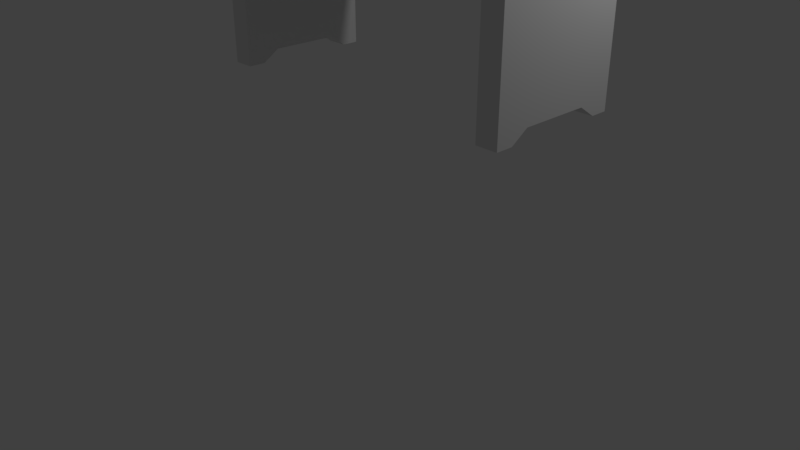 # Source: Silvestre_BenchOne.blend  (saved by Blender 2.78.0; exported with 4.5.12 LTS)
import bpy
from mathutils import Matrix  # noqa: F401  (used for matrix-valued properties, if any)

bpy.ops.wm.read_factory_settings(use_empty=True)
scene = bpy.context.scene
scene.name = 'Scene'

# ---- collections
col_collection_1 = bpy.data.collections.new('Collection 1'); scene.collection.children.link(col_collection_1)

# ---- materials (node trees are filled in below, after node groups)
mat_material = bpy.data.materials.new('Material')
mat_material.alpha_threshold = 0.0
mat_material.use_transparent_shadow = False
mat_material.roughness = 0.5
mat_material.line_color = (0.0, 0.0, 0.0, 1.0)

# ---- material node trees

# ---- world
world_world = bpy.data.worlds.new('World'); scene.world = world_world
world_world.color = (0.05088, 0.05088, 0.05088)
world_world.use_sun_shadow = False
world_world.sun_shadow_jitter_overblur = 0.0
world_world.cycles.sampling_method = 'MANUAL'

# ---- cameras
cam_camera = bpy.data.cameras.new('Camera')
cam_camera.clip_end = 100.0
cam_camera.lens = 35.0
cam_camera.sensor_width = 32.0
cam_camera.sensor_height = 18.0
cam_camera.ortho_scale = 7.314
cam_camera.dof.focus_distance = 0.0
cam_camera.dof.aperture_fstop = 128.0

# ---- lights
light_lamp = bpy.data.lights.new('Lamp', 'POINT')
light_lamp.transmission_factor = 0.0
light_lamp.cutoff_distance = 30.0
light_lamp.energy = 100.0
light_lamp.shadow_buffer_clip_start = 1.001
light_lamp.shadow_soft_size = 0.1
light_lamp.shadow_maximum_resolution = 0.006
light_lamp.use_absolute_resolution = True

# ---- meshes
me_cube = bpy.data.meshes.new('Cube')
me_cube.from_pydata([(2.934, 0.745, 0.3565), (2.934, -1.255, 0.3565), (2.619, -1.255, 0.3565), (2.619, 0.745, 0.3565), (2.934, 0.745, 2.412), (2.934, -1.255, 2.412), (2.619, -1.255, 2.412), (2.619, 0.745, 2.412), (2.934, -0.255, 0.5217), (2.776, 0.745, 0.3565), (2.776, -1.255, 0.3565), (2.619, -0.255, 0.5217), (2.776, -0.255, 0.5421), (2.934, -0.755, 0.5217), (2.697, 0.745, 0.3565), (2.697, -1.255, 0.3565), (2.619, 0.245, 0.5217), (2.934, 0.245, 0.5217), (2.855, 0.745, 0.3565), (2.855, -1.255, 0.3565), (2.619, -0.755, 0.5217), (2.697, -0.255, 0.5217), (2.855, -0.255, 0.5217), (2.776, 0.245, 0.5217), (2.776, -0.755, 0.5217), (2.855, -0.755, 0.5217), (2.855, 0.245, 0.5217), (2.697, 0.245, 0.5217), (2.697, -0.755, 0.5217), (2.934, -1.005, 0.3565), (2.658, 0.745, 0.3565), (2.658, -1.255, 0.3565), (2.619, 0.495, 0.3565), (2.934, -0.005012, 0.5217), (2.816, 0.745, 0.3565), (2.816, -1.255, 0.3565), (2.619, -0.505, 0.5217), (2.658, -0.255, 0.5217), (2.816, -0.255, 0.5319), (2.776, 0.495, 0.3565), (2.776, -0.505, 0.5319), (2.934, -0.505, 0.5217), (2.737, 0.745, 0.3565), (2.737, -1.255, 0.3565), (2.619, -0.005012, 0.5217), (2.934, 0.495, 0.3565), (2.894, 0.745, 0.3565), (2.894, -1.255, 0.3565), (2.619, -1.005, 0.3565), (2.737, -0.255, 0.5319), (2.894, -0.255, 0.5217), (2.776, -0.005012, 0.5319), (2.776, -1.005, 0.3565), (2.816, -0.755, 0.5217), (2.894, -0.755, 0.5217), (2.855, -0.505, 0.5217), (2.855, -1.005, 0.3565), (2.816, 0.245, 0.5217), (2.894, 0.245, 0.5217), (2.855, 0.495, 0.3565), (2.855, -0.005012, 0.5217), (2.658, 0.245, 0.5217), (2.737, 0.245, 0.5217), (2.697, 0.495, 0.3565), (2.697, -0.005012, 0.5217), (2.658, -0.755, 0.5217), (2.737, -0.755, 0.5217), (2.697, -0.505, 0.5217), (2.697, -1.005, 0.3565), (2.737, -1.005, 0.3565), (2.737, -0.505, 0.5268), (2.658, -0.505, 0.5217), (2.737, -0.005012, 0.5268), (2.737, 0.495, 0.3565), (2.658, 0.495, 0.3565), (2.894, -0.005012, 0.5217), (2.894, 0.495, 0.3565), (2.816, 0.495, 0.3565), (2.894, -1.005, 0.3565), (2.894, -0.505, 0.5217), (2.816, -0.505, 0.5268), (2.816, -1.005, 0.3565), (2.816, -0.005012, 0.5268), (2.658, -0.005012, 0.5217), (2.658, -1.005, 0.3565), (2.934, -0.255, 2.274), (2.776, 0.745, 2.412), (2.776, -1.255, 2.412), (2.619, -0.255, 2.274), (2.776, -0.255, 2.274), (2.934, -0.755, 2.296), (2.697, 0.745, 2.412), (2.697, -1.255, 2.412), (2.619, 0.245, 2.296), (2.934, 0.245, 2.296), (2.855, 0.745, 2.412), (2.855, -1.255, 2.412), (2.619, -0.755, 2.296), (2.776, -0.755, 2.296), (2.776, 0.245, 2.296), (2.855, -0.255, 2.274), (2.697, -0.255, 2.274), (2.697, 0.245, 2.296), (2.855, 0.245, 2.296), (2.855, -0.755, 2.296), (2.697, -0.755, 2.296), (2.934, -1.005, 2.359), (2.658, 0.745, 2.412), (2.658, -1.255, 2.412), (2.619, 0.495, 2.359), (2.934, -0.005013, 2.274), (2.816, 0.745, 2.412), (2.816, -1.255, 2.412), (2.619, -0.505, 2.274), (2.776, -1.005, 2.359), (2.776, -0.005012, 2.274), (2.894, -0.255, 2.274), (2.737, -0.255, 2.274), (2.934, -0.505, 2.274), (2.737, 0.745, 2.412), (2.737, -1.255, 2.412), (2.619, -0.005012, 2.274), (2.934, 0.495, 2.359), (2.894, 0.745, 2.412), (2.894, -1.255, 2.412), (2.619, -1.005, 2.359), (2.776, -0.505, 2.274), (2.776, 0.495, 2.359), (2.816, -0.255, 2.274), (2.658, -0.255, 2.274), (2.697, -0.005012, 2.274), (2.697, 0.495, 2.359), (2.737, 0.245, 2.296), (2.658, 0.245, 2.296), (2.855, -0.005013, 2.274), (2.855, 0.495, 2.359), (2.894, 0.245, 2.296), (2.816, 0.245, 2.296), (2.855, -1.005, 2.359), (2.855, -0.505, 2.274), (2.894, -0.755, 2.296), (2.816, -0.755, 2.296), (2.697, -1.005, 2.359), (2.697, -0.505, 2.274), (2.737, -0.755, 2.296), (2.658, -0.755, 2.296), (2.658, -0.505, 2.274), (2.737, -0.505, 2.274), (2.737, -1.005, 2.359), (2.816, -0.505, 2.274), (2.894, -0.505, 2.274), (2.894, -1.005, 2.359), (2.816, 0.495, 2.359), (2.894, 0.495, 2.359), (2.894, -0.005013, 2.274), (2.658, 0.495, 2.359), (2.737, 0.495, 2.359), (2.737, -0.005012, 2.274), (2.658, -0.005012, 2.274), (2.816, -0.005012, 2.274), (2.816, -1.005, 2.359), (2.658, -1.005, 2.359), (-1.72, 0.7388, 0.3366), (-1.72, -1.261, 0.3366), (-2.036, -1.261, 0.3366), (-2.036, 0.7388, 0.3366), (-1.72, 0.7388, 2.392), (-1.72, -1.261, 2.392), (-2.036, -1.261, 2.392), (-2.036, 0.7388, 2.392), (-1.72, -0.2612, 0.5017), (-1.878, 0.7388, 0.3366), (-1.878, -1.261, 0.3366), (-2.036, -0.2612, 0.5017), (-1.878, -0.2612, 0.5222), (-1.72, -0.7612, 0.5017), (-1.957, 0.7388, 0.3366), (-1.957, -1.261, 0.3366), (-2.036, 0.2388, 0.5017), (-1.72, 0.2388, 0.5017), (-1.799, 0.7388, 0.3366), (-1.799, -1.261, 0.3366), (-2.036, -0.7612, 0.5017), (-1.957, -0.2612, 0.5017), (-1.799, -0.2612, 0.5017), (-1.878, 0.2388, 0.5017), (-1.878, -0.7612, 0.5017), (-1.799, -0.7612, 0.5017), (-1.799, 0.2388, 0.5017), (-1.957, 0.2388, 0.5017), (-1.957, -0.7612, 0.5017), (-1.72, -1.011, 0.3366), (-1.996, 0.7388, 0.3366), (-1.996, -1.261, 0.3366), (-2.036, 0.4888, 0.3366), (-1.72, -0.0112, 0.5017), (-1.838, 0.7388, 0.3366), (-1.838, -1.261, 0.3366), (-2.036, -0.5112, 0.5017), (-1.996, -0.2612, 0.5017), (-1.838, -0.2612, 0.512), (-1.878, 0.4888, 0.3366), (-1.878, -0.5112, 0.512), (-1.72, -0.5112, 0.5017), (-1.917, 0.7388, 0.3366), (-1.917, -1.261, 0.3366), (-2.036, -0.0112, 0.5017), (-1.72, 0.4888, 0.3366), (-1.76, 0.7388, 0.3366), (-1.76, -1.261, 0.3366), (-2.036, -1.011, 0.3366), (-1.917, -0.2612, 0.512), (-1.76, -0.2612, 0.5017), (-1.878, -0.0112, 0.512), (-1.878, -1.011, 0.3366), (-1.838, -0.7612, 0.5017), (-1.76, -0.7612, 0.5017), (-1.799, -0.5112, 0.5017), (-1.799, -1.011, 0.3366), (-1.838, 0.2388, 0.5017), (-1.76, 0.2388, 0.5017), (-1.799, 0.4888, 0.3366), (-1.799, -0.0112, 0.5017), (-1.996, 0.2388, 0.5017), (-1.917, 0.2388, 0.5017), (-1.957, 0.4888, 0.3366), (-1.957, -0.0112, 0.5017), (-1.996, -0.7612, 0.5017), (-1.917, -0.7612, 0.5017), (-1.957, -0.5112, 0.5017), (-1.957, -1.011, 0.3366), (-1.917, -1.011, 0.3366), (-1.917, -0.5112, 0.5069), (-1.996, -0.5112, 0.5017), (-1.917, -0.0112, 0.5069), (-1.917, 0.4888, 0.3366), (-1.996, 0.4888, 0.3366), (-1.76, -0.0112, 0.5017), (-1.76, 0.4888, 0.3366), (-1.838, 0.4888, 0.3366), (-1.76, -1.011, 0.3366), (-1.76, -0.5112, 0.5017), (-1.838, -0.5112, 0.5069), (-1.838, -1.011, 0.3366), (-1.838, -0.0112, 0.5069), (-1.996, -0.0112, 0.5017), (-1.996, -1.011, 0.3366), (-1.72, -0.2612, 2.254), (-1.878, 0.7388, 2.392), (-1.878, -1.261, 2.392), (-2.036, -0.2612, 2.254), (-1.878, -0.2612, 2.254), (-1.72, -0.7612, 2.276), (-1.957, 0.7388, 2.392), (-1.957, -1.261, 2.392), (-2.036, 0.2388, 2.276), (-1.72, 0.2388, 2.276), (-1.799, 0.7388, 2.392), (-1.799, -1.261, 2.392), (-2.036, -0.7612, 2.276), (-1.878, -0.7612, 2.276), (-1.878, 0.2388, 2.276), (-1.799, -0.2612, 2.254), (-1.957, -0.2612, 2.254), (-1.957, 0.2388, 2.276), (-1.799, 0.2388, 2.276), (-1.799, -0.7612, 2.276), (-1.957, -0.7612, 2.276), (-1.72, -1.011, 2.339), (-1.996, 0.7388, 2.392), (-1.996, -1.261, 2.392), (-2.036, 0.4888, 2.339), (-1.72, -0.0112, 2.254), (-1.838, 0.7388, 2.392), (-1.838, -1.261, 2.392), (-2.036, -0.5112, 2.254), (-1.878, -1.011, 2.339), (-1.878, -0.0112, 2.254), (-1.76, -0.2612, 2.254), (-1.917, -0.2612, 2.254), (-1.72, -0.5112, 2.254), (-1.917, 0.7388, 2.392), (-1.917, -1.261, 2.392), (-2.036, -0.0112, 2.254), (-1.72, 0.4888, 2.339), (-1.76, 0.7388, 2.392), (-1.76, -1.261, 2.392), (-2.036, -1.011, 2.339), (-1.878, -0.5112, 2.254), (-1.878, 0.4888, 2.339), (-1.838, -0.2612, 2.254), (-1.996, -0.2612, 2.254), (-1.957, -0.0112, 2.254), (-1.957, 0.4888, 2.339), (-1.917, 0.2388, 2.276), (-1.996, 0.2388, 2.276), (-1.799, -0.0112, 2.254), (-1.799, 0.4888, 2.339), (-1.76, 0.2388, 2.276), (-1.838, 0.2388, 2.276), (-1.799, -1.011, 2.339), (-1.799, -0.5112, 2.254), (-1.76, -0.7612, 2.276), (-1.838, -0.7612, 2.276), (-1.957, -1.011, 2.339), (-1.957, -0.5112, 2.254), (-1.917, -0.7612, 2.276), (-1.996, -0.7612, 2.276), (-1.996, -0.5112, 2.254), (-1.917, -0.5112, 2.254), (-1.917, -1.011, 2.339), (-1.838, -0.5112, 2.254), (-1.76, -0.5112, 2.254), (-1.76, -1.011, 2.339), (-1.838, 0.4888, 2.339), (-1.76, 0.4888, 2.339), (-1.76, -0.0112, 2.254), (-1.996, 0.4888, 2.339), (-1.917, 0.4888, 2.339), (-1.917, -0.0112, 2.254), (-1.996, -0.0112, 2.254), (-1.838, -0.0112, 2.254), (-1.838, -1.011, 2.339), (-1.996, -1.011, 2.339), (-1.961, 0.4884, 2.379), (-1.961, 0.4551, 2.539), (-1.961, 0.867, 2.458), (-1.961, 0.8337, 2.618), (2.874, 0.4884, 2.379), (2.874, 0.4551, 2.539), (2.874, 0.867, 2.458), (2.874, 0.8337, 2.618), (-1.973, -1.309, 2.46), (-1.973, -1.273, 2.62), (-1.973, -0.9308, 2.378), (-1.973, -0.8958, 2.537), (2.863, -1.309, 2.46), (2.863, -1.273, 2.62), (2.863, -0.9308, 2.378), (2.863, -0.8958, 2.537), (-1.976, -0.865, 2.345), (-1.976, -0.8484, 2.508), (-1.976, -0.4803, 2.306), (-1.976, -0.4637, 2.468), (2.859, -0.865, 2.345), (2.859, -0.8484, 2.508), (2.859, -0.4803, 2.306), (2.859, -0.4637, 2.468), (-1.952, 0.05116, 2.297), (-1.952, 0.01788, 2.457), (-1.952, 0.4297, 2.376), (-1.952, 0.3965, 2.536), (2.883, 0.05116, 2.297), (2.883, 0.01788, 2.457), (2.883, 0.4297, 2.376), (2.883, 0.3965, 2.536), (-1.983, -0.4145, 2.293), (-1.983, -0.4229, 2.456), (-1.983, -0.02833, 2.312), (-1.983, -0.03666, 2.475), (2.853, -0.4145, 2.293), (2.853, -0.4229, 2.456), (2.853, -0.02833, 2.312), (2.853, -0.03666, 2.475)], [], [(84, 31, 2, 48), (161, 125, 6, 108), (0, 4, 122, 94, 110, 85, 118, 90, 106, 5, 1, 29, 13, 41, 8, 33, 17, 45), (1, 5, 124, 96, 112, 87, 120, 92, 108, 6, 2, 31, 15, 43, 10, 35, 19, 47), (2, 6, 125, 97, 113, 88, 121, 93, 109, 7, 3, 32, 16, 44, 11, 36, 20, 48), (4, 0, 46, 18, 34, 9, 42, 14, 30, 3, 7, 107, 91, 119, 86, 111, 95, 123), (83, 37, 11, 44), (82, 38, 12, 51), (81, 35, 10, 52), (80, 53, 24, 40), (79, 54, 25, 55), (78, 47, 19, 56), (77, 57, 23, 39), (76, 58, 26, 59), (75, 50, 22, 60), (74, 61, 16, 32), (73, 62, 27, 63), (72, 49, 21, 64), (71, 65, 20, 36), (70, 66, 28, 67), (69, 43, 15, 68), (66, 69, 68, 28), (24, 52, 69, 66), (52, 10, 43, 69), (49, 70, 67, 21), (12, 40, 70, 49), (40, 24, 66, 70), (37, 71, 36, 11), (21, 67, 71, 37), (67, 28, 65, 71), (62, 72, 64, 27), (23, 51, 72, 62), (51, 12, 49, 72), (42, 73, 63, 14), (9, 39, 73, 42), (39, 23, 62, 73), (30, 74, 32, 3), (14, 63, 74, 30), (63, 27, 61, 74), (58, 75, 60, 26), (17, 33, 75, 58), (33, 8, 50, 75), (46, 76, 59, 18), (0, 45, 76, 46), (45, 17, 58, 76), (34, 77, 39, 9), (18, 59, 77, 34), (59, 26, 57, 77), (54, 78, 56, 25), (13, 29, 78, 54), (29, 1, 47, 78), (50, 79, 55, 22), (8, 41, 79, 50), (41, 13, 54, 79), (38, 80, 40, 12), (22, 55, 80, 38), (55, 25, 53, 80), (53, 81, 52, 24), (25, 56, 81, 53), (56, 19, 35, 81), (57, 82, 51, 23), (26, 60, 82, 57), (60, 22, 38, 82), (61, 83, 44, 16), (27, 64, 83, 61), (64, 21, 37, 83), (65, 84, 48, 20), (28, 68, 84, 65), (68, 15, 31, 84), (160, 114, 87, 112), (159, 115, 89, 128), (158, 121, 88, 129), (157, 130, 101, 117), (156, 131, 102, 132), (155, 109, 93, 133), (154, 134, 100, 116), (153, 135, 103, 136), (152, 127, 99, 137), (151, 138, 96, 124), (150, 139, 104, 140), (149, 126, 98, 141), (148, 142, 92, 120), (147, 143, 105, 144), (146, 113, 97, 145), (143, 146, 145, 105), (101, 129, 146, 143), (129, 88, 113, 146), (126, 147, 144, 98), (89, 117, 147, 126), (117, 101, 143, 147), (114, 148, 120, 87), (98, 144, 148, 114), (144, 105, 142, 148), (139, 149, 141, 104), (100, 128, 149, 139), (128, 89, 126, 149), (118, 150, 140, 90), (85, 116, 150, 118), (116, 100, 139, 150), (106, 151, 124, 5), (90, 140, 151, 106), (140, 104, 138, 151), (135, 152, 137, 103), (95, 111, 152, 135), (111, 86, 127, 152), (122, 153, 136, 94), (4, 123, 153, 122), (123, 95, 135, 153), (110, 154, 116, 85), (94, 136, 154, 110), (136, 103, 134, 154), (131, 155, 133, 102), (91, 107, 155, 131), (107, 7, 109, 155), (127, 156, 132, 99), (86, 119, 156, 127), (119, 91, 131, 156), (115, 157, 117, 89), (99, 132, 157, 115), (132, 102, 130, 157), (130, 158, 129, 101), (102, 133, 158, 130), (133, 93, 121, 158), (134, 159, 128, 100), (103, 137, 159, 134), (137, 99, 115, 159), (138, 160, 112, 96), (104, 141, 160, 138), (141, 98, 114, 160), (142, 161, 108, 92), (105, 145, 161, 142), (145, 97, 125, 161), (246, 193, 164, 210), (323, 287, 168, 270), (162, 166, 284, 256, 272, 247, 280, 252, 268, 167, 163, 191, 175, 203, 170, 195, 179, 207), (163, 167, 286, 258, 274, 249, 282, 254, 270, 168, 164, 193, 177, 205, 172, 197, 181, 209), (164, 168, 287, 259, 275, 250, 283, 255, 271, 169, 165, 194, 178, 206, 173, 198, 182, 210), (166, 162, 208, 180, 196, 171, 204, 176, 192, 165, 169, 269, 253, 281, 248, 273, 257, 285), (245, 199, 173, 206), (244, 200, 174, 213), (243, 197, 172, 214), (242, 215, 186, 202), (241, 216, 187, 217), (240, 209, 181, 218), (239, 219, 185, 201), (238, 220, 188, 221), (237, 212, 184, 222), (236, 223, 178, 194), (235, 224, 189, 225), (234, 211, 183, 226), (233, 227, 182, 198), (232, 228, 190, 229), (231, 205, 177, 230), (228, 231, 230, 190), (186, 214, 231, 228), (214, 172, 205, 231), (211, 232, 229, 183), (174, 202, 232, 211), (202, 186, 228, 232), (199, 233, 198, 173), (183, 229, 233, 199), (229, 190, 227, 233), (224, 234, 226, 189), (185, 213, 234, 224), (213, 174, 211, 234), (204, 235, 225, 176), (171, 201, 235, 204), (201, 185, 224, 235), (192, 236, 194, 165), (176, 225, 236, 192), (225, 189, 223, 236), (220, 237, 222, 188), (179, 195, 237, 220), (195, 170, 212, 237), (208, 238, 221, 180), (162, 207, 238, 208), (207, 179, 220, 238), (196, 239, 201, 171), (180, 221, 239, 196), (221, 188, 219, 239), (216, 240, 218, 187), (175, 191, 240, 216), (191, 163, 209, 240), (212, 241, 217, 184), (170, 203, 241, 212), (203, 175, 216, 241), (200, 242, 202, 174), (184, 217, 242, 200), (217, 187, 215, 242), (215, 243, 214, 186), (187, 218, 243, 215), (218, 181, 197, 243), (219, 244, 213, 185), (188, 222, 244, 219), (222, 184, 200, 244), (223, 245, 206, 178), (189, 226, 245, 223), (226, 183, 199, 245), (227, 246, 210, 182), (190, 230, 246, 227), (230, 177, 193, 246), (322, 276, 249, 274), (321, 277, 251, 290), (320, 283, 250, 291), (319, 292, 263, 279), (318, 293, 264, 294), (317, 271, 255, 295), (316, 296, 262, 278), (315, 297, 265, 298), (314, 289, 261, 299), (313, 300, 258, 286), (312, 301, 266, 302), (311, 288, 260, 303), (310, 304, 254, 282), (309, 305, 267, 306), (308, 275, 259, 307), (305, 308, 307, 267), (263, 291, 308, 305), (291, 250, 275, 308), (288, 309, 306, 260), (251, 279, 309, 288), (279, 263, 305, 309), (276, 310, 282, 249), (260, 306, 310, 276), (306, 267, 304, 310), (301, 311, 303, 266), (262, 290, 311, 301), (290, 251, 288, 311), (280, 312, 302, 252), (247, 278, 312, 280), (278, 262, 301, 312), (268, 313, 286, 167), (252, 302, 313, 268), (302, 266, 300, 313), (297, 314, 299, 265), (257, 273, 314, 297), (273, 248, 289, 314), (284, 315, 298, 256), (166, 285, 315, 284), (285, 257, 297, 315), (272, 316, 278, 247), (256, 298, 316, 272), (298, 265, 296, 316), (293, 317, 295, 264), (253, 269, 317, 293), (269, 169, 271, 317), (289, 318, 294, 261), (248, 281, 318, 289), (281, 253, 293, 318), (277, 319, 279, 251), (261, 294, 319, 277), (294, 264, 292, 319), (292, 320, 291, 263), (264, 295, 320, 292), (295, 255, 283, 320), (296, 321, 290, 262), (265, 299, 321, 296), (299, 261, 277, 321), (300, 322, 274, 258), (266, 303, 322, 300), (303, 260, 276, 322), (304, 323, 270, 254), (267, 307, 323, 304), (307, 259, 287, 323), (324, 325, 327, 326), (326, 327, 331, 330), (330, 331, 329, 328), (328, 329, 325, 324), (326, 330, 328, 324), (331, 327, 325, 329), (332, 333, 335, 334), (334, 335, 339, 338), (338, 339, 337, 336), (336, 337, 333, 332), (334, 338, 336, 332), (339, 335, 333, 337), (340, 341, 343, 342), (342, 343, 347, 346), (346, 347, 345, 344), (344, 345, 341, 340), (342, 346, 344, 340), (347, 343, 341, 345), (348, 349, 351, 350), (350, 351, 355, 354), (354, 355, 353, 352), (352, 353, 349, 348), (350, 354, 352, 348), (355, 351, 349, 353), (356, 357, 359, 358), (358, 359, 363, 362), (362, 363, 361, 360), (360, 361, 357, 356), (358, 362, 360, 356), (363, 359, 357, 361)])
me_cube.materials.append(mat_material)
me_cube.use_remesh_preserve_volume = False
me_cube.use_remesh_preserve_attributes = False
me_cube.use_mirror_vertex_groups = False
me_cube.update()

# ---- objects
ob_cube = bpy.data.objects.new('Cube', me_cube)
ob_lamp = bpy.data.objects.new('Lamp', light_lamp)
ob_camera = bpy.data.objects.new('Camera', cam_camera)

# ---- transforms, parenting, visibility, modifiers, constraints
ob_cube.location = (0.5206, 0.0, 2.217)
ob_cube.scale = (0.8047, 0.8047, 0.8047)
ob_cube.lock_rotations_4d = False
ob_cube.empty_display_type = 'ARROWS'
ob_cube.lineart.crease_threshold = 0.0
ob_lamp.location = (4.076, 1.005, 5.904)
ob_lamp.rotation_euler = (0.6503, 0.05522, 1.866)
ob_lamp.lock_rotations_4d = False
ob_lamp.empty_display_type = 'ARROWS'
ob_lamp.color = (0.0, 0.0, 0.0, 0.0)
ob_lamp.lineart.crease_threshold = 0.0
ob_camera.location = (7.481, -6.508, 5.344)
ob_camera.rotation_euler = (1.109, 0.0, 0.8149)
ob_camera.lock_rotations_4d = False
ob_camera.empty_display_type = 'ARROWS'
ob_camera.color = (0.0, 0.0, 0.0, 0.0)
ob_camera.display_type = 'WIRE'
ob_camera.lineart.crease_threshold = 0.0

# ---- collection membership
col_collection_1.objects.link(ob_cube)
col_collection_1.objects.link(ob_lamp)
col_collection_1.objects.link(ob_camera)

# ---- scene / render settings (as saved in the file)
scene.camera = ob_camera
scene.frame_start = 1; scene.frame_end = 250; scene.frame_set(1)
scene.render.engine = 'BLENDER_EEVEE_NEXT'
scene.render.resolution_percentage = 50
scene.render.dither_intensity = 0.0
scene.cycles.use_denoising = False
scene.cycles.samples = 128
scene.cycles.sampling_pattern = 'TABULATED_SOBOL'
scene.cycles.light_sampling_threshold = 0.0
scene.cycles.use_adaptive_sampling = False
scene.cycles.use_light_tree = False
scene.cycles.blur_glossy = 0.0
scene.cycles.sample_clamp_indirect = 0.0
scene.view_settings.view_transform = 'Standard'
bpy.context.view_layer.update()
